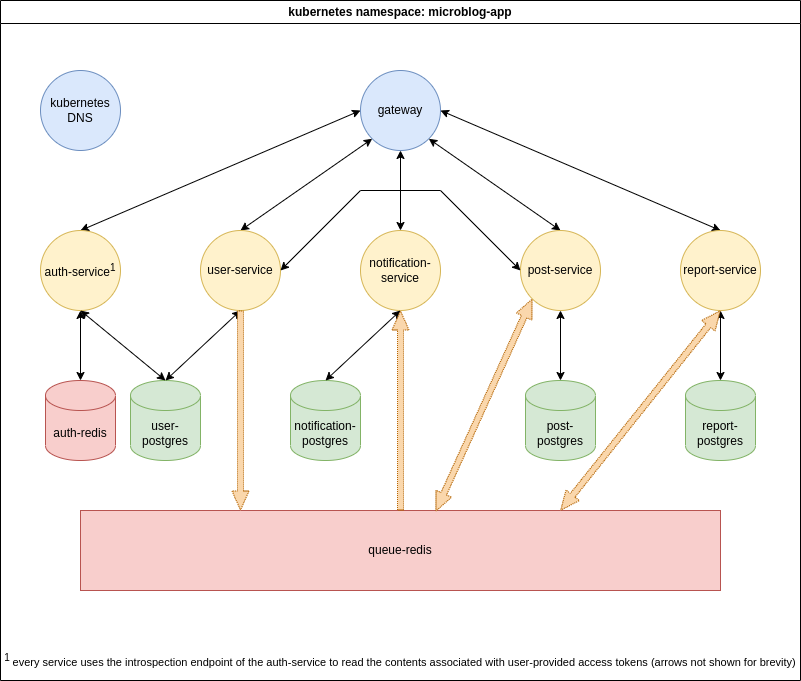

The diagram above was exported from draw.io. Its source (the exported page's mxGraphModel, read from the mxfile embedded in the PNG):
<mxGraphModel dx="1434" dy="704" grid="1" gridSize="10" guides="1" tooltips="1" connect="1" arrows="1" fold="1" page="1" pageScale="1" pageWidth="827" pageHeight="1169" math="0" shadow="0">
  <root>
    <mxCell id="0" />
    <mxCell id="1" parent="0" />
    <mxCell id="2ORuFRLtrHwmoM6DWvgP-18" value="gateway" style="ellipse;whiteSpace=wrap;html=1;aspect=fixed;fillColor=#dae8fc;strokeColor=#6c8ebf;" vertex="1" parent="1">
      <mxGeometry x="360" y="160" width="80" height="80" as="geometry" />
    </mxCell>
    <mxCell id="2ORuFRLtrHwmoM6DWvgP-19" value="" style="endArrow=classic;startArrow=classic;html=1;rounded=0;entryX=0;entryY=0.5;entryDx=0;entryDy=0;exitX=0.5;exitY=0;exitDx=0;exitDy=0;" edge="1" parent="1" source="2ORuFRLtrHwmoM6DWvgP-12" target="2ORuFRLtrHwmoM6DWvgP-18">
      <mxGeometry width="50" height="50" relative="1" as="geometry">
        <mxPoint x="390" y="530" as="sourcePoint" />
        <mxPoint x="440" y="480" as="targetPoint" />
      </mxGeometry>
    </mxCell>
    <mxCell id="2ORuFRLtrHwmoM6DWvgP-20" value="" style="endArrow=classic;startArrow=classic;html=1;rounded=0;entryX=0;entryY=1;entryDx=0;entryDy=0;exitX=0.5;exitY=0;exitDx=0;exitDy=0;" edge="1" parent="1" source="2ORuFRLtrHwmoM6DWvgP-13" target="2ORuFRLtrHwmoM6DWvgP-18">
      <mxGeometry width="50" height="50" relative="1" as="geometry">
        <mxPoint x="390" y="530" as="sourcePoint" />
        <mxPoint x="440" y="480" as="targetPoint" />
      </mxGeometry>
    </mxCell>
    <mxCell id="2ORuFRLtrHwmoM6DWvgP-24" value="" style="endArrow=classic;startArrow=classic;html=1;rounded=0;entryX=0.5;entryY=1;entryDx=0;entryDy=0;exitX=0.5;exitY=0;exitDx=0;exitDy=0;" edge="1" parent="1" source="2ORuFRLtrHwmoM6DWvgP-21" target="2ORuFRLtrHwmoM6DWvgP-18">
      <mxGeometry width="50" height="50" relative="1" as="geometry">
        <mxPoint x="390" y="520" as="sourcePoint" />
        <mxPoint x="440" y="470" as="targetPoint" />
      </mxGeometry>
    </mxCell>
    <mxCell id="2ORuFRLtrHwmoM6DWvgP-31" value="" style="endArrow=classic;startArrow=classic;html=1;rounded=0;entryX=1;entryY=1;entryDx=0;entryDy=0;exitX=0.5;exitY=0;exitDx=0;exitDy=0;" edge="1" parent="1" source="2ORuFRLtrHwmoM6DWvgP-26" target="2ORuFRLtrHwmoM6DWvgP-18">
      <mxGeometry width="50" height="50" relative="1" as="geometry">
        <mxPoint x="390" y="530" as="sourcePoint" />
        <mxPoint x="440" y="480" as="targetPoint" />
      </mxGeometry>
    </mxCell>
    <mxCell id="2ORuFRLtrHwmoM6DWvgP-40" value="" style="endArrow=classic;startArrow=classic;html=1;rounded=0;entryX=1;entryY=0.5;entryDx=0;entryDy=0;exitX=0.5;exitY=0;exitDx=0;exitDy=0;" edge="1" parent="1" source="2ORuFRLtrHwmoM6DWvgP-32" target="2ORuFRLtrHwmoM6DWvgP-18">
      <mxGeometry width="50" height="50" relative="1" as="geometry">
        <mxPoint x="390" y="530" as="sourcePoint" />
        <mxPoint x="440" y="480" as="targetPoint" />
      </mxGeometry>
    </mxCell>
    <mxCell id="2ORuFRLtrHwmoM6DWvgP-41" value="kubernetes namespace: microblog-app" style="swimlane;whiteSpace=wrap;html=1;" vertex="1" parent="1">
      <mxGeometry y="90" width="800" height="680" as="geometry">
        <mxRectangle x="70" y="130" width="310" height="30" as="alternateBounds" />
      </mxGeometry>
    </mxCell>
    <mxCell id="2ORuFRLtrHwmoM6DWvgP-42" value="user-postgres" style="shape=cylinder3;whiteSpace=wrap;html=1;boundedLbl=1;backgroundOutline=1;size=15;fillColor=#d5e8d4;strokeColor=#82b366;" vertex="1" parent="2ORuFRLtrHwmoM6DWvgP-41">
      <mxGeometry x="130" y="380" width="70" height="80" as="geometry" />
    </mxCell>
    <mxCell id="2ORuFRLtrHwmoM6DWvgP-43" value="notification-postgres" style="shape=cylinder3;whiteSpace=wrap;html=1;boundedLbl=1;backgroundOutline=1;size=15;fillColor=#d5e8d4;strokeColor=#82b366;" vertex="1" parent="2ORuFRLtrHwmoM6DWvgP-41">
      <mxGeometry x="290" y="380" width="70" height="80" as="geometry" />
    </mxCell>
    <mxCell id="2ORuFRLtrHwmoM6DWvgP-44" value="post-postgres" style="shape=cylinder3;whiteSpace=wrap;html=1;boundedLbl=1;backgroundOutline=1;size=15;fillColor=#d5e8d4;strokeColor=#82b366;" vertex="1" parent="2ORuFRLtrHwmoM6DWvgP-41">
      <mxGeometry x="525" y="380" width="70" height="80" as="geometry" />
    </mxCell>
    <mxCell id="2ORuFRLtrHwmoM6DWvgP-45" value="report-postgres" style="shape=cylinder3;whiteSpace=wrap;html=1;boundedLbl=1;backgroundOutline=1;size=15;fillColor=#d5e8d4;strokeColor=#82b366;" vertex="1" parent="2ORuFRLtrHwmoM6DWvgP-41">
      <mxGeometry x="685" y="380" width="70" height="80" as="geometry" />
    </mxCell>
    <mxCell id="2ORuFRLtrHwmoM6DWvgP-46" value="auth-redis" style="shape=cylinder3;whiteSpace=wrap;html=1;boundedLbl=1;backgroundOutline=1;size=15;fillColor=#f8cecc;strokeColor=#b85450;" vertex="1" parent="2ORuFRLtrHwmoM6DWvgP-41">
      <mxGeometry x="45" y="380" width="70" height="80" as="geometry" />
    </mxCell>
    <mxCell id="2ORuFRLtrHwmoM6DWvgP-26" value="post-service" style="ellipse;whiteSpace=wrap;html=1;aspect=fixed;fillColor=#fff2cc;strokeColor=#d6b656;" vertex="1" parent="2ORuFRLtrHwmoM6DWvgP-41">
      <mxGeometry x="520" y="230" width="80" height="80" as="geometry" />
    </mxCell>
    <mxCell id="2ORuFRLtrHwmoM6DWvgP-28" value="" style="endArrow=classic;startArrow=classic;html=1;rounded=0;entryX=0.5;entryY=1;entryDx=0;entryDy=0;exitX=0.5;exitY=0;exitDx=0;exitDy=0;exitPerimeter=0;" edge="1" parent="2ORuFRLtrHwmoM6DWvgP-41" source="2ORuFRLtrHwmoM6DWvgP-44" target="2ORuFRLtrHwmoM6DWvgP-26">
      <mxGeometry width="50" height="50" relative="1" as="geometry">
        <mxPoint x="550" y="350" as="sourcePoint" />
        <mxPoint x="460" y="420" as="targetPoint" />
      </mxGeometry>
    </mxCell>
    <mxCell id="2ORuFRLtrHwmoM6DWvgP-32" value="report-service" style="ellipse;whiteSpace=wrap;html=1;aspect=fixed;fillColor=#fff2cc;strokeColor=#d6b656;" vertex="1" parent="2ORuFRLtrHwmoM6DWvgP-41">
      <mxGeometry x="680" y="230" width="80" height="80" as="geometry" />
    </mxCell>
    <mxCell id="2ORuFRLtrHwmoM6DWvgP-34" value="" style="endArrow=classic;startArrow=classic;html=1;rounded=0;entryX=0.5;entryY=1;entryDx=0;entryDy=0;exitX=0.5;exitY=0;exitDx=0;exitDy=0;exitPerimeter=0;" edge="1" parent="2ORuFRLtrHwmoM6DWvgP-41" source="2ORuFRLtrHwmoM6DWvgP-45" target="2ORuFRLtrHwmoM6DWvgP-32">
      <mxGeometry width="50" height="50" relative="1" as="geometry">
        <mxPoint x="740" y="330" as="sourcePoint" />
        <mxPoint x="440" y="440" as="targetPoint" />
      </mxGeometry>
    </mxCell>
    <mxCell id="2ORuFRLtrHwmoM6DWvgP-13" value="user-service" style="ellipse;whiteSpace=wrap;html=1;aspect=fixed;fillColor=#fff2cc;strokeColor=#d6b656;" vertex="1" parent="2ORuFRLtrHwmoM6DWvgP-41">
      <mxGeometry x="200" y="230" width="80" height="80" as="geometry" />
    </mxCell>
    <mxCell id="2ORuFRLtrHwmoM6DWvgP-16" value="" style="endArrow=classic;startArrow=classic;html=1;rounded=0;exitX=0.5;exitY=0;exitDx=0;exitDy=0;entryX=0.5;entryY=1;entryDx=0;entryDy=0;exitPerimeter=0;" edge="1" parent="2ORuFRLtrHwmoM6DWvgP-41" source="2ORuFRLtrHwmoM6DWvgP-42" target="2ORuFRLtrHwmoM6DWvgP-13">
      <mxGeometry width="50" height="50" relative="1" as="geometry">
        <mxPoint x="135" y="390" as="sourcePoint" />
        <mxPoint x="440" y="450" as="targetPoint" />
      </mxGeometry>
    </mxCell>
    <mxCell id="2ORuFRLtrHwmoM6DWvgP-48" value="" style="endArrow=classic;startArrow=classic;html=1;rounded=0;entryX=0;entryY=0.5;entryDx=0;entryDy=0;exitX=1;exitY=0.5;exitDx=0;exitDy=0;" edge="1" parent="2ORuFRLtrHwmoM6DWvgP-41" source="2ORuFRLtrHwmoM6DWvgP-13" target="2ORuFRLtrHwmoM6DWvgP-26">
      <mxGeometry width="50" height="50" relative="1" as="geometry">
        <mxPoint x="390" y="390" as="sourcePoint" />
        <mxPoint x="440" y="340" as="targetPoint" />
        <Array as="points">
          <mxPoint x="360" y="190" />
          <mxPoint x="440" y="190" />
        </Array>
      </mxGeometry>
    </mxCell>
    <mxCell id="2ORuFRLtrHwmoM6DWvgP-11" value="queue-redis" style="rounded=0;whiteSpace=wrap;html=1;fillColor=#f8cecc;strokeColor=#b85450;" vertex="1" parent="2ORuFRLtrHwmoM6DWvgP-41">
      <mxGeometry x="80" y="510" width="640" height="80" as="geometry" />
    </mxCell>
    <mxCell id="2ORuFRLtrHwmoM6DWvgP-36" value="" style="endArrow=none;startArrow=block;html=1;rounded=0;entryX=0.5;entryY=1;entryDx=0;entryDy=0;exitX=0.25;exitY=0;exitDx=0;exitDy=0;strokeWidth=1;shape=flexArrow;dashed=1;dashPattern=1 1;targetPerimeterSpacing=0;startFill=0;endFill=0;fillColor=#fad7ac;strokeColor=#b46504;width=6;startWidth=10;endWidth=10;arcSize=20;" edge="1" parent="2ORuFRLtrHwmoM6DWvgP-41" source="2ORuFRLtrHwmoM6DWvgP-11" target="2ORuFRLtrHwmoM6DWvgP-13">
      <mxGeometry width="100" height="100" relative="1" as="geometry">
        <mxPoint x="360" y="540" as="sourcePoint" />
        <mxPoint x="460" y="440" as="targetPoint" />
      </mxGeometry>
    </mxCell>
    <mxCell id="2ORuFRLtrHwmoM6DWvgP-38" value="" style="endArrow=classic;startArrow=classic;html=1;rounded=0;entryX=0;entryY=1;entryDx=0;entryDy=0;exitX=0.555;exitY=0.013;exitDx=0;exitDy=0;strokeWidth=1;shape=flexArrow;dashed=1;dashPattern=1 1;targetPerimeterSpacing=0;exitPerimeter=0;fillColor=#fad7ac;strokeColor=#b46504;width=6;startWidth=10;endWidth=10;arcSize=20;" edge="1" parent="2ORuFRLtrHwmoM6DWvgP-41" source="2ORuFRLtrHwmoM6DWvgP-11" target="2ORuFRLtrHwmoM6DWvgP-26">
      <mxGeometry width="100" height="100" relative="1" as="geometry">
        <mxPoint x="410" y="590" as="sourcePoint" />
        <mxPoint x="410" y="350" as="targetPoint" />
      </mxGeometry>
    </mxCell>
    <mxCell id="2ORuFRLtrHwmoM6DWvgP-39" value="" style="endArrow=classic;startArrow=classic;html=1;rounded=0;entryX=0.5;entryY=1;entryDx=0;entryDy=0;exitX=0.75;exitY=0;exitDx=0;exitDy=0;strokeWidth=1;shape=flexArrow;dashed=1;dashPattern=1 1;targetPerimeterSpacing=0;fillColor=#fad7ac;strokeColor=#b46504;width=6;startWidth=10;endWidth=10;arcSize=20;" edge="1" parent="2ORuFRLtrHwmoM6DWvgP-41" source="2ORuFRLtrHwmoM6DWvgP-11" target="2ORuFRLtrHwmoM6DWvgP-32">
      <mxGeometry width="100" height="100" relative="1" as="geometry">
        <mxPoint x="420" y="600" as="sourcePoint" />
        <mxPoint x="420" y="360" as="targetPoint" />
      </mxGeometry>
    </mxCell>
    <mxCell id="2ORuFRLtrHwmoM6DWvgP-49" value="kubernetes DNS" style="ellipse;whiteSpace=wrap;html=1;aspect=fixed;fillColor=#dae8fc;strokeColor=#6c8ebf;" vertex="1" parent="2ORuFRLtrHwmoM6DWvgP-41">
      <mxGeometry x="40" y="70" width="80" height="80" as="geometry" />
    </mxCell>
    <mxCell id="2ORuFRLtrHwmoM6DWvgP-53" value="&lt;sup&gt;1 &lt;/sup&gt;&lt;font style=&quot;font-size: 11px;&quot;&gt;every service uses the introspection endpoint of the auth-service to read the contents associated with user-provided access tokens (arrows not shown for brevity)&lt;/font&gt;" style="text;html=1;strokeColor=none;fillColor=none;align=center;verticalAlign=middle;whiteSpace=wrap;rounded=0;" vertex="1" parent="2ORuFRLtrHwmoM6DWvgP-41">
      <mxGeometry y="640" width="800" height="40" as="geometry" />
    </mxCell>
    <mxCell id="2ORuFRLtrHwmoM6DWvgP-21" value="notification-service" style="ellipse;whiteSpace=wrap;html=1;aspect=fixed;fillColor=#fff2cc;strokeColor=#d6b656;" vertex="1" parent="2ORuFRLtrHwmoM6DWvgP-41">
      <mxGeometry x="360" y="230" width="80" height="80" as="geometry" />
    </mxCell>
    <mxCell id="2ORuFRLtrHwmoM6DWvgP-25" value="" style="endArrow=classic;startArrow=classic;html=1;rounded=0;entryX=0.5;entryY=1;entryDx=0;entryDy=0;exitX=0.5;exitY=0;exitDx=0;exitDy=0;exitPerimeter=0;" edge="1" parent="2ORuFRLtrHwmoM6DWvgP-41" source="2ORuFRLtrHwmoM6DWvgP-43" target="2ORuFRLtrHwmoM6DWvgP-21">
      <mxGeometry width="50" height="50" relative="1" as="geometry">
        <mxPoint x="305" y="420" as="sourcePoint" />
        <mxPoint x="440" y="460" as="targetPoint" />
      </mxGeometry>
    </mxCell>
    <mxCell id="2ORuFRLtrHwmoM6DWvgP-37" value="" style="endArrow=classic;startArrow=none;html=1;rounded=0;entryX=0.5;entryY=1;entryDx=0;entryDy=0;exitX=0.5;exitY=0;exitDx=0;exitDy=0;strokeWidth=1;shape=flexArrow;dashed=1;dashPattern=1 1;targetPerimeterSpacing=0;startFill=0;fillColor=#fad7ac;strokeColor=#b46504;width=6;startWidth=10;endWidth=10;arcSize=20;" edge="1" parent="2ORuFRLtrHwmoM6DWvgP-41" source="2ORuFRLtrHwmoM6DWvgP-11" target="2ORuFRLtrHwmoM6DWvgP-21">
      <mxGeometry width="100" height="100" relative="1" as="geometry">
        <mxPoint x="380" y="570" as="sourcePoint" />
        <mxPoint x="340" y="330" as="targetPoint" />
      </mxGeometry>
    </mxCell>
    <mxCell id="2ORuFRLtrHwmoM6DWvgP-12" value="auth-service&lt;sup&gt;1&lt;/sup&gt;" style="ellipse;whiteSpace=wrap;html=1;aspect=fixed;fillColor=#fff2cc;strokeColor=#d6b656;" vertex="1" parent="2ORuFRLtrHwmoM6DWvgP-41">
      <mxGeometry x="40" y="230" width="80" height="80" as="geometry" />
    </mxCell>
    <mxCell id="2ORuFRLtrHwmoM6DWvgP-15" value="" style="endArrow=classic;startArrow=classic;html=1;rounded=0;entryX=0.5;entryY=1;entryDx=0;entryDy=0;exitX=0.5;exitY=0;exitDx=0;exitDy=0;exitPerimeter=0;" edge="1" parent="2ORuFRLtrHwmoM6DWvgP-41" source="2ORuFRLtrHwmoM6DWvgP-42" target="2ORuFRLtrHwmoM6DWvgP-12">
      <mxGeometry width="50" height="50" relative="1" as="geometry">
        <mxPoint x="135" y="420" as="sourcePoint" />
        <mxPoint x="440" y="480" as="targetPoint" />
      </mxGeometry>
    </mxCell>
    <mxCell id="2ORuFRLtrHwmoM6DWvgP-47" value="" style="endArrow=classic;startArrow=classic;html=1;rounded=0;exitX=0.5;exitY=0;exitDx=0;exitDy=0;exitPerimeter=0;entryX=0.5;entryY=1;entryDx=0;entryDy=0;" edge="1" parent="2ORuFRLtrHwmoM6DWvgP-41" source="2ORuFRLtrHwmoM6DWvgP-46" target="2ORuFRLtrHwmoM6DWvgP-12">
      <mxGeometry width="50" height="50" relative="1" as="geometry">
        <mxPoint x="390" y="410" as="sourcePoint" />
        <mxPoint x="440" y="360" as="targetPoint" />
      </mxGeometry>
    </mxCell>
  </root>
</mxGraphModel>